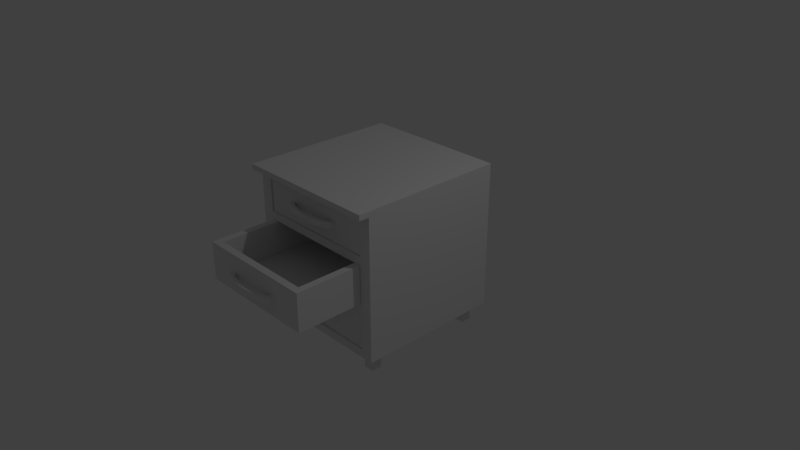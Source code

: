 # Source: simple_wooden_bedside_table_3.blend  (saved by Blender 2.79.0; exported with 4.5.12 LTS)
import bpy
from mathutils import Matrix  # noqa: F401  (used for matrix-valued properties, if any)

bpy.ops.wm.read_factory_settings(use_empty=True)
scene = bpy.context.scene
scene.name = 'Scene'

# ---- collections
col_collection_1 = bpy.data.collections.new('Collection 1'); scene.collection.children.link(col_collection_1)
col_collection_10 = bpy.data.collections.new('Collection 10'); scene.collection.children.link(col_collection_10)

# ---- materials (node trees are filled in below, after node groups)
mat_material_001 = bpy.data.materials.new('Material.001')
mat_material_001.alpha_threshold = 0.0
mat_material_001.use_transparent_shadow = False
mat_material_001.preview_render_type = 'CUBE'
mat_material_001.roughness = 0.5
mat_material_001.line_color = (0.0, 0.0, 0.0, 1.0)
mat_material_002 = bpy.data.materials.new('Material.002')
mat_material_002.alpha_threshold = 0.0
mat_material_002.use_transparent_shadow = False
mat_material_002.roughness = 0.5
mat_material_002.line_color = (0.0, 0.0, 0.0, 1.0)
mat_material_000 = bpy.data.materials.new('Material.000')
mat_material_000.alpha_threshold = 0.0
mat_material_000.use_transparent_shadow = False
mat_material_000.roughness = 0.5
mat_material_000.line_color = (0.0, 0.0, 0.0, 1.0)
mat_material_005 = bpy.data.materials.new('Material.005')
mat_material_005.alpha_threshold = 0.0
mat_material_005.use_transparent_shadow = False
mat_material_005.roughness = 0.5
mat_material_005.line_color = (0.0, 0.0, 0.0, 1.0)
mat_material_004 = bpy.data.materials.new('Material.004')
mat_material_004.alpha_threshold = 0.0
mat_material_004.use_transparent_shadow = False
mat_material_004.roughness = 0.5
mat_material_004.line_color = (0.0, 0.0, 0.0, 1.0)

# ---- material node trees

# ---- world
world_world = bpy.data.worlds.new('World'); scene.world = world_world
world_world.color = (0.05088, 0.05088, 0.05088)
world_world.use_sun_shadow = False
world_world.sun_shadow_jitter_overblur = 0.0
world_world.cycles.sampling_method = 'MANUAL'

# ---- cameras
cam_camera = bpy.data.cameras.new('Camera')
cam_camera.clip_end = 100.0
cam_camera.lens = 35.0
cam_camera.sensor_width = 32.0
cam_camera.sensor_height = 18.0
cam_camera.ortho_scale = 7.314
cam_camera.dof.focus_distance = 0.0
cam_camera.dof.aperture_fstop = 128.0

# ---- lights
light_lamp = bpy.data.lights.new('Lamp', 'POINT')
light_lamp.transmission_factor = 0.0
light_lamp.cutoff_distance = 30.0
light_lamp.energy = 100.0
light_lamp.shadow_buffer_clip_start = 1.001
light_lamp.shadow_soft_size = 0.1
light_lamp.shadow_maximum_resolution = 0.006
light_lamp.use_absolute_resolution = True

# ---- meshes
me_cube_007 = bpy.data.meshes.new('Cube.007')
me_cube_007.from_pydata([(10.33, -14.14, -9.357), (10.33, -14.14, -7.357), (10.33, -12.14, -9.357), (10.33, -12.14, -7.357), (12.33, -14.14, -9.357), (12.33, -14.14, -7.357), (12.33, -12.14, -9.357), (12.33, -12.14, -7.357), (-11.77, 12.05, -6.401), (11.76, 12.05, -6.401), (11.76, -14.75, -6.401), (-11.77, -14.75, -6.401), (-10.42, 10.73, -5.944), (10.42, 10.73, -5.944), (10.42, -13.58, -5.944), (-10.42, -13.58, -5.944), (-10.42, -1.428, -5.944), (-0.001446, -13.58, -5.944), (10.42, -1.428, -5.944), (-0.001441, 10.73, -5.944), (-11.73, 12.08, -2.244), (11.73, 12.08, -2.244), (11.73, -14.93, -2.244), (-11.73, -14.93, -2.244), (5.689, 10.78, -4.188), (-5.154, 10.75, -4.188), (5.689, 10.78, -4.842), (-5.154, 10.75, -4.842), (6.454, 11.58, -4.188), (-5.99, 11.46, -4.188), (6.454, 11.58, -4.842), (-5.99, 11.46, -4.842), (4.959, 12.52, -4.188), (4.196, 12.83, -4.188), (3.373, 13.08, -4.188), (2.499, 13.28, -4.188), (1.578, 13.41, -4.188), (0.6343, 13.47, -4.188), (-0.3151, 13.47, -4.188), (-1.256, 13.4, -4.188), (-2.175, 13.27, -4.188), (-3.052, 13.08, -4.188), (-3.853, 12.82, -4.188), (-4.568, 12.5, -4.188), (-4.568, 12.5, -4.842), (-3.853, 12.82, -4.842), (-3.052, 13.08, -4.842), (-2.175, 13.27, -4.842), (-1.256, 13.4, -4.842), (-0.3151, 13.47, -4.842), (0.6343, 13.47, -4.842), (1.578, 13.41, -4.842), (2.499, 13.28, -4.842), (3.373, 13.08, -4.842), (4.196, 12.83, -4.842), (4.959, 12.52, -4.842), (-5.295, 12.89, -4.842), (-4.454, 13.27, -4.842), (-3.522, 13.57, -4.842), (-2.513, 13.8, -4.842), (-1.461, 13.94, -4.842), (-0.385, 14.02, -4.842), (0.6995, 14.02, -4.842), (1.778, 13.95, -4.842), (2.83, 13.8, -4.842), (3.829, 13.58, -4.842), (4.767, 13.29, -4.842), (5.633, 12.94, -4.842), (-5.295, 12.89, -4.188), (-4.454, 13.27, -4.188), (-3.522, 13.57, -4.188), (-2.513, 13.8, -4.188), (-1.461, 13.94, -4.188), (-0.385, 14.02, -4.188), (0.6995, 14.02, -4.188), (1.778, 13.95, -4.188), (2.83, 13.8, -4.188), (3.829, 13.58, -4.188), (4.767, 13.29, -4.188), (5.633, 12.94, -4.188), (-11.73, 12.08, -6.417), (11.73, 12.08, -6.417), (11.73, -14.93, -6.417), (-11.73, -14.93, -6.417), (-0.001438, 12.08, -2.244), (-11.73, -1.428, -2.244), (11.73, -1.428, -2.244), (-0.001445, -14.93, -2.244), (-11.73, -1.428, -6.417), (-0.001446, -14.93, -6.417), (11.73, -1.428, -6.417), (-0.001441, 12.08, -6.417), (-10.42, -13.58, -2.244), (-0.001445, -13.58, -2.244), (10.42, -13.58, -2.244), (10.42, -1.428, -2.244), (10.42, 10.73, -2.244), (-10.42, -1.428, -2.244), (-0.001439, 10.73, -2.244), (-10.42, 10.73, -2.244), (-10.42, 23.73, -0.7715), (10.42, 23.73, -0.7715), (10.42, -0.5843, -0.7715), (-10.42, -0.5843, -0.7715), (-10.42, 11.57, -0.7715), (-0.001446, -0.5843, -0.7715), (10.42, 11.57, -0.7715), (-0.001441, 23.73, -0.7715), (-11.73, 25.08, 2.929), (11.73, 25.08, 2.929), (11.73, -1.935, 2.929), (-11.73, -1.935, 2.929), (5.689, 23.78, 0.9845), (-5.154, 23.75, 0.9845), (5.689, 23.78, 0.3311), (-5.154, 23.75, 0.3311), (6.454, 24.58, 0.9845), (-5.99, 24.46, 0.9845), (6.454, 24.58, 0.3311), (-5.99, 24.46, 0.3311), (4.959, 25.52, 0.9845), (4.196, 25.83, 0.9845), (3.373, 26.08, 0.9845), (2.499, 26.28, 0.9845), (1.578, 26.41, 0.9845), (0.6343, 26.47, 0.9845), (-0.3151, 26.47, 0.9845), (-1.256, 26.4, 0.9845), (-2.175, 26.27, 0.9845), (-3.052, 26.08, 0.9845), (-3.853, 25.82, 0.9845), (-4.568, 25.5, 0.9845), (-4.568, 25.5, 0.3311), (-3.853, 25.82, 0.3311), (-3.052, 26.08, 0.3311), (-2.175, 26.27, 0.3311), (-1.256, 26.4, 0.3311), (-0.3151, 26.47, 0.3311), (0.6343, 26.47, 0.3311), (1.578, 26.41, 0.3311), (2.499, 26.28, 0.3311), (3.373, 26.08, 0.3311), (4.196, 25.83, 0.3311), (4.959, 25.52, 0.3311), (-5.295, 25.89, 0.3311), (-4.454, 26.27, 0.3311), (-3.522, 26.57, 0.3311), (-2.513, 26.8, 0.3311), (-1.461, 26.94, 0.3311), (-0.385, 27.02, 0.3311), (0.6995, 27.02, 0.3311), (1.778, 26.95, 0.3311), (2.83, 26.8, 0.3311), (3.829, 26.58, 0.3311), (4.767, 26.29, 0.3311), (5.633, 25.94, 0.3311), (-5.295, 25.89, 0.9845), (-4.454, 26.27, 0.9845), (-3.522, 26.57, 0.9845), (-2.513, 26.8, 0.9845), (-1.461, 26.94, 0.9845), (-0.385, 27.02, 0.9845), (0.6995, 27.02, 0.9845), (1.778, 26.95, 0.9845), (2.83, 26.8, 0.9845), (3.829, 26.58, 0.9845), (4.767, 26.29, 0.9845), (5.633, 25.94, 0.9845), (-11.73, 25.08, -1.244), (11.73, 25.08, -1.244), (11.73, -1.935, -1.244), (-11.73, -1.935, -1.244), (-0.001438, 25.08, 2.929), (-11.73, 11.57, 2.929), (11.73, 11.57, 2.929), (-0.001445, -1.935, 2.929), (-11.73, 11.57, -1.244), (-0.001446, -1.935, -1.244), (11.73, 11.57, -1.244), (-0.001441, 25.08, -1.244), (-10.42, -0.5843, 2.929), (-0.001445, -0.5843, 2.929), (10.42, -0.5843, 2.929), (10.42, 11.57, 2.929), (10.42, 23.73, 2.929), (-10.42, 11.57, 2.929), (-0.001439, 23.73, 2.929), (-10.42, 23.73, 2.929), (5.689, 10.78, 6.091), (-5.154, 10.75, 6.091), (5.689, 10.78, 5.438), (-5.154, 10.75, 5.438), (6.454, 11.58, 6.091), (-5.99, 11.46, 6.091), (6.454, 11.58, 5.438), (-5.99, 11.46, 5.438), (4.959, 12.52, 6.091), (4.196, 12.83, 6.091), (3.373, 13.08, 6.091), (2.499, 13.28, 6.091), (1.578, 13.41, 6.091), (0.6343, 13.47, 6.091), (-0.3151, 13.47, 6.091), (-1.256, 13.4, 6.091), (-2.175, 13.27, 6.091), (-3.052, 13.08, 6.091), (-3.853, 12.82, 6.091), (-4.568, 12.5, 6.091), (-4.568, 12.5, 5.438), (-3.853, 12.82, 5.438), (-3.052, 13.08, 5.438), (-2.175, 13.27, 5.438), (-1.256, 13.4, 5.438), (-0.3151, 13.47, 5.438), (0.6343, 13.47, 5.438), (1.578, 13.41, 5.438), (2.499, 13.28, 5.438), (3.373, 13.08, 5.438), (4.196, 12.83, 5.438), (4.959, 12.52, 5.438), (-10.42, 10.73, 4.335), (10.42, 10.73, 4.335), (10.42, -13.58, 4.335), (-10.42, -13.58, 4.335), (-10.42, -1.428, 4.335), (-0.001446, -13.58, 4.335), (10.42, -1.428, 4.335), (-0.001441, 10.73, 4.335), (-11.73, 12.08, 8.036), (11.73, 12.08, 8.036), (11.73, -14.93, 8.036), (-11.73, -14.93, 8.036), (5.689, 10.78, 6.091), (-5.154, 10.75, 6.091), (5.689, 10.78, 5.438), (-5.154, 10.75, 5.438), (6.454, 11.58, 6.091), (-5.99, 11.46, 6.091), (6.454, 11.58, 5.438), (-5.99, 11.46, 5.438), (4.959, 12.52, 6.091), (4.196, 12.83, 6.091), (3.373, 13.08, 6.091), (2.499, 13.28, 6.091), (1.578, 13.41, 6.091), (0.6343, 13.47, 6.091), (-0.3151, 13.47, 6.091), (-1.256, 13.4, 6.091), (-2.175, 13.27, 6.091), (-3.052, 13.08, 6.091), (-3.853, 12.82, 6.091), (-4.568, 12.5, 6.091), (-4.568, 12.5, 5.438), (-3.853, 12.82, 5.438), (-3.052, 13.08, 5.438), (-2.175, 13.27, 5.438), (-1.256, 13.4, 5.438), (-0.3151, 13.47, 5.438), (0.6343, 13.47, 5.438), (1.578, 13.41, 5.438), (2.499, 13.28, 5.438), (3.373, 13.08, 5.438), (4.196, 12.83, 5.438), (4.959, 12.52, 5.438), (-5.295, 12.89, 5.438), (-4.454, 13.27, 5.438), (-3.522, 13.57, 5.438), (-2.513, 13.8, 5.438), (-1.461, 13.94, 5.438), (-0.385, 14.02, 5.438), (0.6995, 14.02, 5.438), (1.778, 13.95, 5.438), (2.83, 13.8, 5.438), (3.829, 13.58, 5.438), (4.767, 13.29, 5.438), (5.633, 12.94, 5.438), (-5.295, 12.89, 6.091), (-4.454, 13.27, 6.091), (-3.522, 13.57, 6.091), (-2.513, 13.8, 6.091), (-1.461, 13.94, 6.091), (-0.385, 14.02, 6.091), (0.6995, 14.02, 6.091), (1.778, 13.95, 6.091), (2.83, 13.8, 6.091), (3.829, 13.58, 6.091), (4.767, 13.29, 6.091), (5.633, 12.94, 6.091), (-11.73, 12.08, 3.863), (11.73, 12.08, 3.863), (11.73, -14.93, 3.863), (-11.73, -14.93, 3.863), (-0.001438, 12.08, 8.036), (-11.73, -1.428, 8.036), (11.73, -1.428, 8.036), (-0.001445, -14.93, 8.036), (-11.73, -1.428, 3.863), (-0.001446, -14.93, 3.863), (11.73, -1.428, 3.863), (-0.001441, 12.08, 3.863), (-10.42, -13.58, 8.036), (-0.001445, -13.58, 8.036), (10.42, -13.58, 8.036), (10.42, -1.428, 8.036), (10.42, 10.73, 8.036), (-10.42, -1.428, 8.036), (-0.001439, 10.73, 8.036), (-10.42, 10.73, 8.036), (-12.33, -14.14, -9.357), (-12.33, -14.14, -7.357), (-12.33, -12.14, -9.357), (-12.33, -12.14, -7.357), (-10.33, -14.14, -9.357), (-10.33, -14.14, -7.357), (-10.33, -12.14, -9.357), (-10.33, -12.14, -7.357), (10.33, 8.517, -9.357), (10.33, 8.517, -7.357), (10.33, 10.52, -9.357), (10.33, 10.52, -7.357), (12.33, 8.517, -9.357), (12.33, 8.517, -7.357), (12.33, 10.52, -9.357), (12.33, 10.52, -7.357), (-12.33, 8.517, -9.357), (-12.33, 8.517, -7.357), (-12.33, 10.52, -9.357), (-12.33, 10.52, -7.357), (-10.33, 8.517, -9.357), (-10.33, 8.517, -7.357), (-10.33, 10.52, -9.357), (-10.33, 10.52, -7.357), (14.16, -15.97, -2.206), (-14.16, -15.97, -2.206), (14.16, -15.97, 8.984), (-14.16, -15.97, 8.984), (-14.16, 12.35, -2.206), (14.16, 12.35, 8.984), (14.16, 12.35, -2.206), (-14.16, 12.35, 8.984), (11.81, -14.55, -1.279), (-11.81, -14.55, -1.279), (11.81, -14.55, 8.057), (-11.81, -14.55, 8.057), (-11.81, 12.35, -1.279), (11.81, 12.35, 8.057), (11.81, 12.35, -1.279), (-11.81, 12.35, 8.057), (11.8, -14.55, 3.828), (-11.81, -14.55, 3.828), (11.8, 12.35, 2.95), (11.8, 12.35, 3.828), (-11.81, 12.35, 2.95), (-11.81, 12.35, 3.828), (14.16, 12.35, 2.95), (11.81, 12.35, 2.95), (14.16, -15.97, 2.95), (-14.16, -15.97, 2.95), (-14.16, 12.35, 2.95), (-11.81, 12.35, 2.95), (14.16, -15.97, -7.36), (-14.16, -15.97, -7.36), (-14.16, 12.35, -7.36), (14.16, 12.35, -7.36), (11.81, -14.55, -6.433), (-11.81, -14.55, -6.433), (-11.81, 12.35, -6.433), (11.81, 12.35, -6.433), (14.16, 12.35, -2.204), (11.81, 12.35, -2.204), (14.16, -15.97, -2.204), (-14.16, -15.97, -2.204), (-14.16, 12.35, -2.204), (-11.81, 12.35, -2.204), (11.81, -14.55, -2.204), (-11.81, -14.55, -2.204), (-11.77, 12.31, -1.262), (11.76, 12.31, -1.262), (11.76, -14.49, -1.262), (-11.77, -14.49, -1.262), (11.73, -14.68, 2.929), (11.73, -14.68, -1.244), (11.73, -1.171, 2.929), (11.73, -1.171, -1.244), (14.16, 12.35, 8.984), (-14.16, 12.35, 8.984), (14.16, 14.3, 8.984), (-14.16, 14.3, 8.984), (14.16, 14.3, 8.382), (-14.16, 14.3, 8.382), (14.16, 12.36, 8.382), (-14.16, 12.36, 8.382)], [], [(0, 1, 3, 2), (2, 3, 7, 6), (6, 7, 5, 4), (4, 5, 1, 0), (2, 6, 4, 0), (7, 3, 1, 5), (11, 10, 9, 8), (19, 13, 96, 98), (18, 14, 94, 95), (17, 15, 92, 93), (14, 17, 93, 94), (13, 18, 95, 96), (12, 19, 98, 99), (15, 12, 13, 14), (91, 84, 21, 81), (90, 86, 22, 82), (89, 87, 23, 83), (43, 25, 27, 44), (44, 27, 31, 56), (56, 31, 29, 68), (68, 29, 25, 43), (26, 30, 28, 24), (31, 27, 25, 29), (28, 79, 32, 24), (79, 78, 33, 32), (78, 77, 34, 33), (77, 76, 35, 34), (76, 75, 36, 35), (75, 74, 37, 36), (74, 73, 38, 37), (73, 72, 39, 38), (72, 71, 40, 39), (71, 70, 41, 40), (70, 69, 42, 41), (69, 68, 43, 42), (30, 67, 79, 28), (67, 66, 78, 79), (66, 65, 77, 78), (65, 64, 76, 77), (64, 63, 75, 76), (63, 62, 74, 75), (62, 61, 73, 74), (61, 60, 72, 73), (60, 59, 71, 72), (59, 58, 70, 71), (58, 57, 69, 70), (57, 56, 68, 69), (26, 55, 67, 30), (55, 54, 66, 67), (54, 53, 65, 66), (53, 52, 64, 65), (52, 51, 63, 64), (51, 50, 62, 63), (50, 49, 61, 62), (49, 48, 60, 61), (48, 47, 59, 60), (47, 46, 58, 59), (46, 45, 57, 58), (45, 44, 56, 57), (24, 32, 55, 26), (32, 33, 54, 55), (33, 34, 53, 54), (34, 35, 52, 53), (35, 36, 51, 52), (36, 37, 50, 51), (37, 38, 49, 50), (38, 39, 48, 49), (39, 40, 47, 48), (40, 41, 46, 47), (41, 42, 45, 46), (42, 43, 44, 45), (85, 88, 83, 23), (20, 80, 88, 85), (82, 22, 87, 89), (81, 21, 86, 90), (80, 20, 84, 91), (84, 98, 96, 95, 86, 21), (20, 85, 97, 99, 98, 84), (85, 23, 87, 93, 92, 97), (83, 82, 81, 80), (97, 16, 12, 99), (95, 94, 93, 87, 22, 86), (92, 15, 16, 97), (107, 101, 184, 186), (106, 102, 182, 183), (105, 103, 180, 181), (102, 105, 181, 182), (101, 106, 183, 184), (100, 107, 186, 187), (103, 100, 101, 102), (179, 172, 109, 169), (177, 175, 111, 171), (131, 113, 115, 132), (132, 115, 119, 144), (144, 119, 117, 156), (156, 117, 113, 131), (114, 118, 116, 112), (119, 115, 113, 117), (116, 167, 120, 112), (167, 166, 121, 120), (166, 165, 122, 121), (165, 164, 123, 122), (164, 163, 124, 123), (163, 162, 125, 124), (162, 161, 126, 125), (161, 160, 127, 126), (160, 159, 128, 127), (159, 158, 129, 128), (158, 157, 130, 129), (157, 156, 131, 130), (118, 155, 167, 116), (155, 154, 166, 167), (154, 153, 165, 166), (153, 152, 164, 165), (152, 151, 163, 164), (151, 150, 162, 163), (150, 149, 161, 162), (149, 148, 160, 161), (148, 147, 159, 160), (147, 146, 158, 159), (146, 145, 157, 158), (145, 144, 156, 157), (114, 143, 155, 118), (143, 142, 154, 155), (142, 141, 153, 154), (141, 140, 152, 153), (140, 139, 151, 152), (139, 138, 150, 151), (138, 137, 149, 150), (137, 136, 148, 149), (136, 135, 147, 148), (135, 134, 146, 147), (134, 133, 145, 146), (133, 132, 144, 145), (112, 120, 143, 114), (120, 121, 142, 143), (121, 122, 141, 142), (122, 123, 140, 141), (123, 124, 139, 140), (124, 125, 138, 139), (125, 126, 137, 138), (126, 127, 136, 137), (127, 128, 135, 136), (128, 129, 134, 135), (129, 130, 133, 134), (130, 131, 132, 133), (173, 176, 171, 111), (108, 168, 176, 173), (170, 110, 175, 177), (169, 109, 174, 178), (168, 108, 172, 179), (172, 186, 184, 183, 174, 109), (108, 173, 185, 187, 186, 172), (173, 111, 175, 181, 180, 185), (171, 170, 169, 168), (185, 104, 100, 187), (183, 182, 181, 175, 110, 174), (180, 103, 104, 185), (207, 189, 191, 208), (190, 194, 192, 188), (195, 191, 189, 193), (196, 197, 218, 219), (197, 198, 217, 218), (198, 199, 216, 217), (199, 200, 215, 216), (200, 201, 214, 215), (201, 202, 213, 214), (202, 203, 212, 213), (203, 204, 211, 212), (204, 205, 210, 211), (205, 206, 209, 210), (206, 207, 208, 209), (227, 221, 304, 306), (226, 222, 302, 303), (225, 223, 300, 301), (222, 225, 301, 302), (221, 226, 303, 304), (220, 227, 306, 307), (223, 220, 221, 222), (299, 292, 229, 289), (298, 294, 230, 290), (297, 295, 231, 291), (252, 235, 239, 264), (264, 239, 237, 276), (276, 237, 233, 251), (236, 287, 240, 232), (287, 286, 241, 240), (286, 285, 242, 241), (285, 284, 243, 242), (284, 283, 244, 243), (283, 282, 245, 244), (282, 281, 246, 245), (281, 280, 247, 246), (280, 279, 248, 247), (279, 278, 249, 248), (278, 277, 250, 249), (277, 276, 251, 250), (238, 275, 287, 236), (275, 274, 286, 287), (274, 273, 285, 286), (273, 272, 284, 285), (272, 271, 283, 284), (271, 270, 282, 283), (270, 269, 281, 282), (269, 268, 280, 281), (268, 267, 279, 280), (267, 266, 278, 279), (266, 265, 277, 278), (265, 264, 276, 277), (234, 263, 275, 238), (263, 262, 274, 275), (262, 261, 273, 274), (261, 260, 272, 273), (260, 259, 271, 272), (259, 258, 270, 271), (258, 257, 269, 270), (257, 256, 268, 269), (256, 255, 267, 268), (255, 254, 266, 267), (254, 253, 265, 266), (253, 252, 264, 265), (232, 240, 263, 234), (293, 296, 291, 231), (228, 288, 296, 293), (290, 230, 295, 297), (289, 229, 294, 298), (288, 228, 292, 299), (292, 306, 304, 303, 294, 229), (228, 293, 305, 307, 306, 292), (293, 231, 295, 301, 300, 305), (291, 290, 289, 288), (305, 224, 220, 307), (303, 302, 301, 295, 230, 294), (300, 223, 224, 305), (308, 309, 311, 310), (310, 311, 315, 314), (314, 315, 313, 312), (312, 313, 309, 308), (310, 314, 312, 308), (315, 311, 309, 313), (316, 317, 319, 318), (318, 319, 323, 322), (322, 323, 321, 320), (320, 321, 317, 316), (318, 322, 320, 316), (323, 319, 317, 321), (324, 325, 327, 326), (326, 327, 331, 330), (330, 331, 329, 328), (328, 329, 325, 324), (326, 330, 328, 324), (331, 327, 325, 329), (332, 356, 357, 333), (338, 354, 356, 332), (337, 339, 335, 334), (339, 358, 357, 335), (340, 342, 343, 341), (346, 355, 345, 342, 340), (344, 346, 340, 341), (345, 347, 343, 342), (347, 359, 344, 341, 343), (338, 336, 344, 346), (337, 354, 355, 345), (339, 337, 345, 347), (336, 358, 359, 344), (352, 353, 351, 350), (353, 349, 348, 351), (355, 354, 338, 346), (356, 354, 337, 334), (357, 356, 334, 335), (357, 358, 336, 333), (359, 358, 339, 347), (360, 370, 371, 361), (362, 363, 360, 361), (366, 367, 364, 365), (363, 362, 366, 367), (362, 372, 373, 366), (369, 368, 363, 367), (371, 372, 362, 361), (365, 364, 374, 375), (364, 367, 369, 374), (365, 375, 373, 366), (379, 378, 377, 376), (375, 374, 369, 373), (383, 382, 380, 381), (360, 363, 368, 370), (384, 385, 387, 386), (386, 387, 389, 388), (388, 389, 391, 390), (385, 391, 389, 387), (386, 388, 390, 384)])
me_cube_007.polygons.foreach_set('material_index', [0, 0, 0, 0, 0, 0, 1, 3, 3, 3, 3, 3, 3, 3, 3, 3, 3, 4, 4, 4, 4, 4, 4, 4, 4, 4, 4, 4, 4, 4, 4, 4, 4, 4, 4, 4, 4, 4, 4, 4, 4, 4, 4, 4, 4, 4, 4, 4, 4, 4, 4, 4, 4, 4, 4, 4, 4, 4, 4, 4, 4, 4, 4, 4, 4, 4, 4, 4, 4, 4, 4, 3, 3, 3, 3, 3, 3, 3, 3, 3, 3, 3, 3, 3, 3, 3, 3, 3, 3, 3, 3, 3, 4, 4, 4, 4, 4, 4, 4, 4, 4, 4, 4, 4, 4, 4, 4, 4, 4, 4, 4, 4, 4, 4, 4, 4, 4, 4, 4, 4, 4, 4, 4, 4, 4, 4, 4, 4, 4, 4, 4, 4, 4, 4, 4, 4, 4, 4, 4, 4, 4, 4, 4, 4, 4, 4, 3, 3, 3, 3, 3, 3, 3, 3, 3, 3, 3, 3, 4, 4, 4, 4, 4, 4, 4, 4, 4, 4, 4, 4, 4, 4, 3, 3, 3, 3, 3, 3, 3, 3, 3, 3, 4, 4, 4, 4, 4, 4, 4, 4, 4, 4, 4, 4, 4, 4, 4, 4, 4, 4, 4, 4, 4, 4, 4, 4, 4, 4, 4, 4, 4, 4, 4, 4, 4, 4, 4, 4, 4, 4, 4, 4, 3, 3, 3, 3, 3, 3, 3, 3, 3, 3, 3, 3, 0, 0, 0, 0, 0, 0, 0, 0, 0, 0, 0, 0, 0, 0, 0, 0, 0, 0, 0, 0, 0, 0, 0, 0, 0, 0, 0, 0, 0, 0, 0, 0, 0, 0, 0, 0, 0, 0, 0, 0, 0, 0, 0, 0, 0, 0, 0, 0, 1, 0, 3, 0, 0, 0, 0, 0, 0])
_uv = me_cube_007.uv_layers.new(name='UVMap')
_uv.uv.foreach_set('vector', [0.6632, 0.7017, 0.6632, 0.6951, 0.6663, 0.6951, 0.6663, 0.7017, 0.6667, 0.7017, 0.6667, 0.6951, 0.6699, 0.6951, 0.6699, 0.7017, 0.7786, 0.794, 0.7786, 0.8006, 0.7755, 0.8006, 0.7755, 0.794, 0.7821, 0.7866, 0.7821, 0.7931, 0.779, 0.7931, 0.779, 0.7866, 0.6699, 0.6719, 0.6667, 0.6719, 0.6667, 0.6654, 0.6699, 0.6654, 0.6663, 0.6719, 0.6632, 0.6719, 0.6632, 0.6654, 0.6663, 0.6654, 0.4448, 0.7987, 0.3904, 0.7987, 0.3904, 0.7368, 0.4448, 0.7368, 0.5048, 0.8177, 0.5289, 0.8177, 0.5289, 0.8263, 0.5048, 0.8263, 0.3673, 0.8806, 0.3392, 0.8806, 0.3392, 0.8721, 0.3673, 0.8721, 0.2668, 0.8815, 0.2428, 0.8815, 0.2428, 0.873, 0.2668, 0.873, 0.2668, 0.8632, 0.2428, 0.8632, 0.2428, 0.8547, 0.2668, 0.8547, 0.4075, 0.8766, 0.3794, 0.8766, 0.3794, 0.868, 0.4075, 0.868, 0.3098, 0.8099, 0.3339, 0.8099, 0.3339, 0.8184, 0.3098, 0.8184, 0.3981, 0.5634, 0.4542, 0.5634, 0.4542, 0.6115, 0.3981, 0.6115, 0.09292, 0.9363, 0.09292, 0.7301, 0.3089, 0.7301, 0.3089, 0.9363, 0.5083, 0.7368, 0.5083, 0.7465, 0.4771, 0.7465, 0.4771, 0.7368, 0.5137, 0.5839, 0.5137, 0.5935, 0.4867, 0.5935, 0.4867, 0.5839, 0.7699, 0.8123, 0.767, 0.8123, 0.767, 0.8102, 0.7699, 0.8102, 0.6702, 0.6357, 0.6673, 0.6357, 0.6679, 0.6324, 0.6704, 0.6331, 0.7385, 0.8124, 0.736, 0.8124, 0.736, 0.8103, 0.7385, 0.8103, 0.6702, 0.6532, 0.6677, 0.6532, 0.6673, 0.6497, 0.6701, 0.6505, 0.738, 0.8133, 0.7397, 0.8133, 0.7397, 0.8154, 0.738, 0.8154, 0.7296, 0.823, 0.7296, 0.8194, 0.7306, 0.8194, 0.7306, 0.823, 0.7712, 0.806, 0.7737, 0.8067, 0.7735, 0.8093, 0.7705, 0.8093, 0.7053, 0.8186, 0.7038, 0.8186, 0.7033, 0.8165, 0.7046, 0.8165, 0.6763, 0.821, 0.6747, 0.821, 0.6743, 0.819, 0.6756, 0.819, 0.7518, 0.6819, 0.7502, 0.6819, 0.7498, 0.68, 0.7512, 0.68, 0.6549, 0.8243, 0.6533, 0.8243, 0.6531, 0.8224, 0.6545, 0.8224, 0.7449, 0.8181, 0.7432, 0.8181, 0.7432, 0.8163, 0.7447, 0.8163, 0.7348, 0.8332, 0.7331, 0.8332, 0.7332, 0.8314, 0.7347, 0.8314, 0.6629, 0.8286, 0.6612, 0.8286, 0.6614, 0.8268, 0.6629, 0.8268, 0.7584, 0.6818, 0.7568, 0.6818, 0.7572, 0.68, 0.7586, 0.68, 0.7449, 0.8091, 0.7436, 0.8108, 0.7436, 0.8086, 0.7448, 0.8071, 0.697, 0.8153, 0.6962, 0.8127, 0.6973, 0.8127, 0.6981, 0.8149, 0.7763, 0.8173, 0.7755, 0.8149, 0.7767, 0.8149, 0.7775, 0.8169, 0.7784, 0.8119, 0.7808, 0.8119, 0.7808, 0.814, 0.7784, 0.814, 0.737, 0.8347, 0.7355, 0.8347, 0.7355, 0.8326, 0.737, 0.8326, 0.6521, 0.8254, 0.6521, 0.8287, 0.651, 0.8287, 0.651, 0.8254, 0.7371, 0.826, 0.7355, 0.826, 0.7355, 0.8239, 0.7371, 0.8239, 0.6955, 0.8213, 0.6938, 0.8213, 0.6938, 0.8192, 0.6955, 0.8192, 0.7341, 0.8195, 0.7341, 0.8231, 0.7331, 0.8231, 0.7331, 0.8195, 0.7365, 0.8194, 0.7365, 0.823, 0.7355, 0.823, 0.7355, 0.8194, 0.6601, 0.8224, 0.6601, 0.826, 0.659, 0.826, 0.659, 0.8224, 0.6586, 0.8224, 0.6586, 0.8259, 0.6576, 0.8259, 0.6576, 0.8224, 0.6506, 0.8224, 0.6506, 0.8258, 0.6496, 0.8258, 0.6496, 0.8224, 0.7448, 0.8029, 0.7448, 0.8061, 0.7438, 0.8061, 0.7438, 0.8029, 0.7326, 0.8326, 0.7326, 0.8356, 0.7316, 0.8356, 0.7316, 0.8326, 0.6673, 0.641, 0.6702, 0.6419, 0.6702, 0.6445, 0.6677, 0.6445, 0.7677, 0.8156, 0.767, 0.8135, 0.7681, 0.8132, 0.769, 0.8156, 0.7409, 0.8157, 0.7402, 0.8134, 0.7412, 0.8131, 0.7421, 0.8157, 0.7059, 0.8156, 0.7052, 0.813, 0.7061, 0.8127, 0.7069, 0.8156, 0.7046, 0.8213, 0.7031, 0.8213, 0.7033, 0.8194, 0.705, 0.8194, 0.6496, 0.8298, 0.6496, 0.8267, 0.6505, 0.8268, 0.6505, 0.8303, 0.6627, 0.8343, 0.6612, 0.8343, 0.6611, 0.8325, 0.6628, 0.8325, 0.7325, 0.8281, 0.7325, 0.8312, 0.7316, 0.8317, 0.7316, 0.8282, 0.7677, 0.6818, 0.7663, 0.6818, 0.7659, 0.68, 0.7675, 0.68, 0.7471, 0.6819, 0.7457, 0.6819, 0.7451, 0.68, 0.7467, 0.68, 0.6929, 0.8207, 0.6916, 0.8207, 0.6909, 0.8187, 0.6925, 0.8187, 0.6958, 0.8183, 0.6946, 0.8183, 0.6938, 0.8162, 0.6953, 0.8162, 0.7755, 0.8089, 0.7784, 0.8089, 0.7784, 0.811, 0.7755, 0.811, 0.7344, 0.8423, 0.7331, 0.8423, 0.7331, 0.8401, 0.7344, 0.8401, 0.6583, 0.8403, 0.6569, 0.8403, 0.6569, 0.8382, 0.6583, 0.8382, 0.731, 0.8396, 0.7296, 0.8396, 0.7296, 0.8374, 0.731, 0.8374, 0.7346, 0.8363, 0.7331, 0.8363, 0.7331, 0.8341, 0.7346, 0.8341, 0.737, 0.8317, 0.7355, 0.8317, 0.7355, 0.8296, 0.737, 0.8296, 0.6546, 0.8303, 0.6531, 0.8303, 0.6531, 0.8281, 0.6546, 0.8281, 0.6491, 0.8318, 0.6477, 0.8318, 0.6477, 0.8297, 0.6491, 0.8297, 0.731, 0.8365, 0.7296, 0.8365, 0.7296, 0.8344, 0.731, 0.8344, 0.7345, 0.8393, 0.7331, 0.8393, 0.7331, 0.8371, 0.7345, 0.8371, 0.7368, 0.8407, 0.7355, 0.8407, 0.7355, 0.8386, 0.7368, 0.8386, 0.7308, 0.8426, 0.7296, 0.8426, 0.7296, 0.8404, 0.7308, 0.8404, 0.5083, 0.788, 0.5083, 0.7977, 0.4771, 0.7977, 0.4771, 0.788, 0.5083, 0.7471, 0.5083, 0.7567, 0.4771, 0.7567, 0.4771, 0.7471, 0.5137, 0.5954, 0.5137, 0.6051, 0.4867, 0.6051, 0.4867, 0.5954, 0.2453, 0.8342, 0.2453, 0.8438, 0.2141, 0.8438, 0.2141, 0.8342, 0.5557, 0.7303, 0.5557, 0.933, 0.3129, 0.933, 0.3129, 0.7303, 0.4765, 0.8044, 0.4761, 0.8075, 0.4765, 0.8315, 0.4484, 0.832, 0.4454, 0.8316, 0.4497, 0.8007, 0.486, 0.5942, 0.4548, 0.5942, 0.4548, 0.5912, 0.4591, 0.5634, 0.4829, 0.5671, 0.486, 0.5671, 0.4763, 0.6742, 0.4721, 0.7051, 0.4452, 0.7014, 0.4457, 0.6983, 0.4452, 0.6743, 0.4733, 0.6738, 0.2683, 0.7579, 0.2141, 0.7579, 0.2141, 0.6955, 0.2683, 0.6955, 0.2141, 0.8632, 0.2141, 0.8547, 0.2421, 0.8547, 0.2421, 0.8632, 0.486, 0.6292, 0.4817, 0.657, 0.458, 0.6533, 0.4548, 0.6533, 0.4548, 0.6262, 0.486, 0.6262, 0.4454, 0.8786, 0.4454, 0.8701, 0.4735, 0.8701, 0.4735, 0.8786, 0.5048, 0.8085, 0.5289, 0.8085, 0.5289, 0.8171, 0.5048, 0.8171, 0.2421, 0.8724, 0.2141, 0.8724, 0.2141, 0.8638, 0.2421, 0.8638, 0.5323, 0.8682, 0.5082, 0.8682, 0.5082, 0.8597, 0.5323, 0.8597, 0.3339, 0.8276, 0.3098, 0.8276, 0.3098, 0.819, 0.3339, 0.819, 0.4362, 0.8766, 0.4081, 0.8766, 0.4081, 0.868, 0.4362, 0.868, 0.3098, 0.8007, 0.3339, 0.8007, 0.3339, 0.8092, 0.3098, 0.8092, 0.2781, 0.752, 0.3343, 0.752, 0.3343, 0.8001, 0.2781, 0.8001, 0.09407, 0.9366, 0.09407, 0.7295, 0.306, 0.7295, 0.306, 0.9366, 0.5137, 0.6262, 0.5137, 0.6358, 0.4867, 0.6358, 0.4867, 0.6262, 0.7817, 0.811, 0.7788, 0.811, 0.7788, 0.8089, 0.7817, 0.8089, 0.6702, 0.6273, 0.6673, 0.6273, 0.6679, 0.624, 0.6704, 0.6247, 0.7779, 0.814, 0.7755, 0.814, 0.7755, 0.8119, 0.7779, 0.8119, 0.6702, 0.6619, 0.6677, 0.6619, 0.6673, 0.6584, 0.6701, 0.6592, 0.6987, 0.8162, 0.7004, 0.8162, 0.7004, 0.8183, 0.6987, 0.8183, 0.7057, 0.8165, 0.7074, 0.8165, 0.7074, 0.8186, 0.7057, 0.8186, 0.7409, 0.8029, 0.7433, 0.8036, 0.7431, 0.8062, 0.7402, 0.8062, 0.7316, 0.8186, 0.7301, 0.8186, 0.7296, 0.8165, 0.7309, 0.8165, 0.6715, 0.821, 0.6699, 0.821, 0.6695, 0.819, 0.6708, 0.819, 0.7541, 0.6819, 0.7525, 0.6819, 0.7522, 0.68, 0.7536, 0.68, 0.77, 0.6818, 0.7683, 0.6818, 0.7681, 0.68, 0.7696, 0.68, 0.7721, 0.6818, 0.7705, 0.6818, 0.7704, 0.68, 0.7719, 0.68, 0.6607, 0.8343, 0.659, 0.8343, 0.6591, 0.8325, 0.6606, 0.8325, 0.7372, 0.8287, 0.7355, 0.8287, 0.7358, 0.8269, 0.7373, 0.8269, 0.7607, 0.6818, 0.759, 0.6818, 0.7595, 0.68, 0.7609, 0.68, 0.7449, 0.8137, 0.7436, 0.8155, 0.7436, 0.8132, 0.7448, 0.8117, 0.6994, 0.8153, 0.6985, 0.8127, 0.6997, 0.8127, 0.7004, 0.8149, 0.7788, 0.8173, 0.7779, 0.8149, 0.7792, 0.8149, 0.7799, 0.8169, 0.6909, 0.8127, 0.6934, 0.8127, 0.6934, 0.8148, 0.6909, 0.8148, 0.6491, 0.8348, 0.6477, 0.8348, 0.6477, 0.8327, 0.6491, 0.8327, 0.6565, 0.8273, 0.655, 0.8273, 0.655, 0.8251, 0.6565, 0.8251, 0.7316, 0.8272, 0.7316, 0.8239, 0.7326, 0.8239, 0.7326, 0.8272, 0.6976, 0.8213, 0.6959, 0.8213, 0.6959, 0.8192, 0.6976, 0.8192, 0.6847, 0.8212, 0.683, 0.8212, 0.683, 0.819, 0.6847, 0.819, 0.6805, 0.8212, 0.6788, 0.8212, 0.6788, 0.819, 0.6805, 0.819, 0.6629, 0.8224, 0.6629, 0.826, 0.6619, 0.826, 0.6619, 0.8224, 0.6888, 0.8212, 0.6872, 0.8212, 0.6872, 0.819, 0.6888, 0.819, 0.7312, 0.826, 0.7296, 0.826, 0.7296, 0.8239, 0.7312, 0.8239, 0.6546, 0.8273, 0.6531, 0.8273, 0.6531, 0.8251, 0.6546, 0.8251, 0.6621, 0.8373, 0.6606, 0.8373, 0.6606, 0.8352, 0.6621, 0.8352, 0.6673, 0.6454, 0.6702, 0.6463, 0.6702, 0.6489, 0.6677, 0.6489, 0.7339, 0.8158, 0.7331, 0.8136, 0.7343, 0.8133, 0.7351, 0.8158, 0.771, 0.8157, 0.7703, 0.8133, 0.7713, 0.813, 0.7722, 0.8157, 0.7015, 0.8156, 0.7008, 0.813, 0.7018, 0.8127, 0.7026, 0.8156, 0.7072, 0.8213, 0.7057, 0.8213, 0.7059, 0.8195, 0.7076, 0.8195, 0.6576, 0.8299, 0.6576, 0.8268, 0.6585, 0.8269, 0.6585, 0.8304, 0.6524, 0.8343, 0.6509, 0.8343, 0.6508, 0.8325, 0.6525, 0.8325, 0.7304, 0.8269, 0.7304, 0.83, 0.7296, 0.8305, 0.7296, 0.827, 0.7632, 0.6818, 0.7617, 0.6818, 0.7613, 0.68, 0.763, 0.68, 0.6687, 0.7091, 0.6673, 0.7091, 0.6667, 0.7072, 0.6684, 0.7072, 0.7375, 0.8186, 0.7362, 0.8186, 0.7355, 0.8166, 0.7371, 0.8166, 0.6983, 0.8183, 0.697, 0.8183, 0.6962, 0.8162, 0.6977, 0.8162, 0.6632, 0.71, 0.6662, 0.71, 0.6662, 0.7121, 0.6632, 0.7121, 0.7327, 0.8396, 0.7314, 0.8396, 0.7314, 0.8374, 0.7327, 0.8374, 0.66, 0.8403, 0.6587, 0.8403, 0.6587, 0.8382, 0.66, 0.8382, 0.6545, 0.8393, 0.6531, 0.8393, 0.6531, 0.8372, 0.6545, 0.8372, 0.6545, 0.8363, 0.6531, 0.8363, 0.6531, 0.8342, 0.6545, 0.8342, 0.6624, 0.8317, 0.6609, 0.8317, 0.6609, 0.8295, 0.6624, 0.8295, 0.6605, 0.8317, 0.659, 0.8317, 0.659, 0.8295, 0.6605, 0.8295, 0.6545, 0.8333, 0.6531, 0.8333, 0.6531, 0.8311, 0.6545, 0.8311, 0.6584, 0.8373, 0.6569, 0.8373, 0.6569, 0.8352, 0.6584, 0.8352, 0.7369, 0.8377, 0.7355, 0.8377, 0.7355, 0.8356, 0.7369, 0.8356, 0.6521, 0.8403, 0.6508, 0.8403, 0.6508, 0.8382, 0.6521, 0.8382, 0.6543, 0.8423, 0.6531, 0.8423, 0.6531, 0.8402, 0.6543, 0.8402, 0.5083, 0.7573, 0.5083, 0.7669, 0.4771, 0.7669, 0.4771, 0.7573, 0.2453, 0.8444, 0.2453, 0.8541, 0.2141, 0.8541, 0.2141, 0.8444, 0.5137, 0.6159, 0.5137, 0.6256, 0.4867, 0.6256, 0.4867, 0.6159, 0.5081, 0.684, 0.5081, 0.6937, 0.4769, 0.6937, 0.4769, 0.684, 0.3138, 0.9338, 0.3138, 0.728, 0.558, 0.728, 0.558, 0.9338, 0.3092, 0.8044, 0.3088, 0.8075, 0.3092, 0.8315, 0.2811, 0.832, 0.2781, 0.8316, 0.2824, 0.8007, 0.2771, 0.8336, 0.2459, 0.8336, 0.2459, 0.8305, 0.2502, 0.8028, 0.274, 0.8065, 0.2771, 0.8065, 0.4765, 0.7372, 0.4723, 0.7681, 0.4454, 0.7645, 0.4458, 0.7614, 0.4454, 0.7373, 0.4735, 0.7368, 0.4446, 0.7362, 0.3904, 0.7362, 0.3904, 0.6738, 0.4446, 0.6738, 0.3392, 0.8715, 0.3392, 0.8629, 0.3673, 0.8629, 0.3673, 0.8715, 0.486, 0.5978, 0.4817, 0.6256, 0.458, 0.6219, 0.4548, 0.6219, 0.4548, 0.5948, 0.486, 0.5948, 0.4741, 0.8786, 0.4741, 0.8701, 0.5022, 0.8701, 0.5022, 0.8786, 0.7431, 0.8122, 0.7402, 0.8122, 0.7402, 0.8101, 0.7431, 0.8101, 0.7143, 0.8348, 0.7224, 0.8348, 0.7224, 0.8396, 0.7143, 0.8396, 0.731, 0.823, 0.731, 0.8194, 0.732, 0.8194, 0.732, 0.823, 0.6905, 0.8212, 0.6892, 0.8212, 0.6892, 0.819, 0.6905, 0.819, 0.6618, 0.8403, 0.6604, 0.8403, 0.6604, 0.8382, 0.6618, 0.8382, 0.6563, 0.8393, 0.6549, 0.8393, 0.6549, 0.8372, 0.6563, 0.8372, 0.6564, 0.8363, 0.655, 0.8363, 0.655, 0.8342, 0.6564, 0.8342, 0.6525, 0.8317, 0.651, 0.8317, 0.651, 0.8295, 0.6525, 0.8295, 0.6565, 0.8303, 0.655, 0.8303, 0.655, 0.8281, 0.6565, 0.8281, 0.6564, 0.8333, 0.655, 0.8333, 0.655, 0.8311, 0.6564, 0.8311, 0.6602, 0.8373, 0.6588, 0.8373, 0.6588, 0.8352, 0.6602, 0.8352, 0.6491, 0.8378, 0.6477, 0.8378, 0.6477, 0.8357, 0.6491, 0.8357, 0.649, 0.8408, 0.6477, 0.8408, 0.6477, 0.8387, 0.649, 0.8387, 0.6559, 0.8423, 0.6547, 0.8423, 0.6547, 0.8402, 0.6559, 0.8402, 0.5087, 0.6921, 0.5328, 0.6921, 0.5328, 0.7006, 0.5087, 0.7006, 0.3258, 0.8788, 0.2977, 0.8788, 0.2977, 0.8703, 0.3258, 0.8703, 0.5328, 0.6823, 0.5087, 0.6823, 0.5087, 0.6738, 0.5328, 0.6738, 0.2668, 0.8724, 0.2428, 0.8724, 0.2428, 0.8638, 0.2668, 0.8638, 0.2421, 0.8815, 0.2141, 0.8815, 0.2141, 0.873, 0.2421, 0.873, 0.5087, 0.6829, 0.5328, 0.6829, 0.5328, 0.6915, 0.5087, 0.6915, 0.3981, 0.6121, 0.4542, 0.6121, 0.4542, 0.6603, 0.3981, 0.6603, 0.5585, 0.9367, 0.5585, 0.7265, 0.3117, 0.7265, 0.3117, 0.9367, 0.507, 0.5359, 0.507, 0.5661, 0.4092, 0.5661, 0.4092, 0.5359, 0.5137, 0.6467, 0.5137, 0.6563, 0.4867, 0.6563, 0.4867, 0.6467, 0.6702, 0.6315, 0.6673, 0.6315, 0.6679, 0.6282, 0.6704, 0.6289, 0.7356, 0.8124, 0.7331, 0.8124, 0.7331, 0.8103, 0.7356, 0.8103, 0.6702, 0.6576, 0.6677, 0.6576, 0.6673, 0.6541, 0.6701, 0.6548, 0.7677, 0.806, 0.7701, 0.8067, 0.7699, 0.8093, 0.767, 0.8093, 0.7029, 0.8186, 0.7014, 0.8186, 0.7008, 0.8165, 0.7021, 0.8165, 0.6739, 0.821, 0.6723, 0.821, 0.6719, 0.819, 0.6732, 0.819, 0.7494, 0.6819, 0.7478, 0.6819, 0.7475, 0.68, 0.7489, 0.68, 0.6572, 0.8243, 0.6555, 0.8243, 0.6553, 0.8224, 0.6568, 0.8224, 0.7397, 0.8181, 0.738, 0.8181, 0.738, 0.8163, 0.7395, 0.8163, 0.7743, 0.6818, 0.7726, 0.6818, 0.7727, 0.68, 0.7741, 0.68, 0.6607, 0.8286, 0.659, 0.8286, 0.6593, 0.8268, 0.6608, 0.8268, 0.7562, 0.6818, 0.7545, 0.6818, 0.7549, 0.68, 0.7564, 0.68, 0.6681, 0.7045, 0.6667, 0.7063, 0.6667, 0.7041, 0.6679, 0.7025, 0.6947, 0.8153, 0.6938, 0.8127, 0.695, 0.8127, 0.6958, 0.8149, 0.7364, 0.8157, 0.7355, 0.8133, 0.7368, 0.8133, 0.7376, 0.8153, 0.6666, 0.71, 0.6691, 0.71, 0.6691, 0.7121, 0.6666, 0.7121, 0.731, 0.8335, 0.7296, 0.8335, 0.7296, 0.8314, 0.731, 0.8314, 0.6492, 0.8288, 0.6477, 0.8288, 0.6477, 0.8266, 0.6492, 0.8266, 0.6482, 0.8258, 0.6482, 0.8224, 0.6492, 0.8224, 0.6492, 0.8258, 0.7003, 0.8213, 0.6987, 0.8213, 0.6987, 0.8192, 0.7003, 0.8192, 0.6826, 0.8212, 0.6809, 0.8212, 0.6809, 0.819, 0.6826, 0.819, 0.6784, 0.8212, 0.6767, 0.8212, 0.6767, 0.819, 0.6784, 0.819, 0.6615, 0.8224, 0.6615, 0.826, 0.6605, 0.826, 0.6605, 0.8224, 0.6867, 0.8212, 0.6851, 0.8212, 0.6851, 0.819, 0.6867, 0.819, 0.6527, 0.8246, 0.651, 0.8246, 0.651, 0.8224, 0.6527, 0.8224, 0.7346, 0.8261, 0.7331, 0.8261, 0.7331, 0.8239, 0.7346, 0.8239, 0.6523, 0.8373, 0.6508, 0.8373, 0.6508, 0.8352, 0.6523, 0.8352, 0.6673, 0.6366, 0.6702, 0.6375, 0.6702, 0.6401, 0.6677, 0.6401, 0.7303, 0.8156, 0.7296, 0.8134, 0.7307, 0.8131, 0.7316, 0.8156, 0.7733, 0.8157, 0.7726, 0.8133, 0.7736, 0.813, 0.7745, 0.8157, 0.7037, 0.8156, 0.703, 0.813, 0.704, 0.8127, 0.7048, 0.8156, 0.7023, 0.8213, 0.7008, 0.8213, 0.701, 0.8194, 0.7027, 0.8194, 0.7741, 0.8091, 0.7741, 0.806, 0.775, 0.8061, 0.775, 0.8096, 0.6585, 0.8343, 0.657, 0.8343, 0.6569, 0.8325, 0.6586, 0.8325, 0.734, 0.8269, 0.734, 0.83, 0.7331, 0.8306, 0.7331, 0.827, 0.7655, 0.6818, 0.764, 0.6818, 0.7636, 0.68, 0.7653, 0.68, 0.7447, 0.6819, 0.7433, 0.6819, 0.7428, 0.68, 0.7444, 0.68, 0.7351, 0.8186, 0.7338, 0.8186, 0.7331, 0.8166, 0.7346, 0.8166, 0.6929, 0.8178, 0.6917, 0.8178, 0.6909, 0.8157, 0.6924, 0.8157, 0.7402, 0.8071, 0.7431, 0.8071, 0.7431, 0.8092, 0.7402, 0.8092, 0.5083, 0.7983, 0.5083, 0.8079, 0.4771, 0.8079, 0.4771, 0.7983, 0.5083, 0.7778, 0.5083, 0.7874, 0.4771, 0.7874, 0.4771, 0.7778, 0.5137, 0.6057, 0.5137, 0.6153, 0.4867, 0.6153, 0.4867, 0.6057, 0.5081, 0.6738, 0.5081, 0.6834, 0.4769, 0.6834, 0.4769, 0.6738, 0.09179, 0.9377, 0.09179, 0.7266, 0.3079, 0.7266, 0.3079, 0.9377, 0.4215, 0.803, 0.4211, 0.8061, 0.4215, 0.8302, 0.3934, 0.8307, 0.3904, 0.8303, 0.3947, 0.7993, 0.2453, 0.8336, 0.2141, 0.8336, 0.2141, 0.8305, 0.2184, 0.8028, 0.2421, 0.8065, 0.2453, 0.8065, 0.4765, 0.7692, 0.4723, 0.8001, 0.4454, 0.7964, 0.4458, 0.7933, 0.4454, 0.7692, 0.4735, 0.7687, 0.3343, 0.7513, 0.2801, 0.7513, 0.2801, 0.6889, 0.3343, 0.6889, 0.269, 0.8788, 0.269, 0.8703, 0.2971, 0.8703, 0.2971, 0.8788, 0.3663, 0.8243, 0.362, 0.852, 0.3382, 0.8484, 0.3351, 0.8484, 0.3351, 0.8213, 0.3663, 0.8213, 0.5028, 0.8786, 0.5028, 0.8701, 0.5309, 0.8701, 0.5309, 0.8786, 0.6667, 0.6942, 0.6667, 0.6877, 0.6699, 0.6877, 0.6699, 0.6942, 0.7296, 0.8094, 0.7296, 0.8029, 0.7327, 0.8029, 0.7327, 0.8094, 0.7786, 0.7866, 0.7786, 0.7931, 0.7755, 0.7931, 0.7755, 0.7866, 0.7821, 0.7791, 0.7821, 0.7857, 0.779, 0.7857, 0.779, 0.7791, 0.779, 0.8014, 0.7821, 0.8014, 0.7821, 0.808, 0.779, 0.808, 0.7786, 0.7857, 0.7755, 0.7857, 0.7755, 0.7791, 0.7786, 0.7791, 0.6632, 0.6942, 0.6632, 0.6877, 0.6663, 0.6877, 0.6663, 0.6942, 0.6667, 0.6868, 0.6667, 0.6802, 0.6699, 0.6802, 0.6699, 0.6868, 0.7398, 0.8029, 0.7398, 0.8094, 0.7367, 0.8094, 0.7367, 0.8029, 0.7821, 0.7717, 0.7821, 0.7783, 0.779, 0.7783, 0.779, 0.7717, 0.6667, 0.6728, 0.6699, 0.6728, 0.6699, 0.6794, 0.6667, 0.6794, 0.6663, 0.6794, 0.6632, 0.6794, 0.6632, 0.6728, 0.6663, 0.6728, 0.6632, 0.6868, 0.6632, 0.6802, 0.6663, 0.6802, 0.6663, 0.6868, 0.7755, 0.808, 0.7755, 0.8014, 0.7786, 0.8014, 0.7786, 0.808, 0.7362, 0.8029, 0.7362, 0.8094, 0.7331, 0.8094, 0.7331, 0.8029, 0.7786, 0.7717, 0.7786, 0.7783, 0.7755, 0.7783, 0.7755, 0.7717, 0.779, 0.794, 0.7821, 0.794, 0.7821, 0.8006, 0.779, 0.8006, 0.6663, 0.7091, 0.6632, 0.7091, 0.6632, 0.7025, 0.6663, 0.7025, 0.4968, 0.1904, 0.4968, 0.3223, 0.06406, 0.3223, 0.06406, 0.1904, 0.4968, 0.1852, 0.4968, 0.3263, 0.06303, 0.3263, 0.06303, 0.1852, 0.4943, 0.4651, 0.06563, 0.4651, 0.06563, 0.03647, 0.4943, 0.03647, 0.494, 0.3324, 0.494, 0.4647, 0.06479, 0.4647, 0.06479, 0.3324, 0.3025, 0.3269, 0.3025, 0.3497, 0.2448, 0.3497, 0.2448, 0.3269, 0.1825, 0.3074, 0.1829, 0.3301, 0.1825, 0.3301, 0.1169, 0.3301, 0.1169, 0.3074, 0.4177, 0.1738, 0.4177, 0.3447, 0.2231, 0.3447, 0.2231, 0.1738, 0.2444, 0.2098, 0.1867, 0.2098, 0.1867, 0.1441, 0.2444, 0.1441, 0.1825, 0.284, 0.1829, 0.3067, 0.1825, 0.3067, 0.1169, 0.3067, 0.1169, 0.284, 0.4349, 0.1373, 0.356, 0.1373, 0.3625, 0.1348, 0.4283, 0.1348, 0.1319, 0.1973, 0.1319, 0.1804, 0.1384, 0.1804, 0.1384, 0.1947, 0.3447, 0.4019, 0.4235, 0.4019, 0.417, 0.4045, 0.3512, 0.4045, 0.3166, 0.3202, 0.331, 0.3202, 0.331, 0.3267, 0.3192, 0.3267, 0.3829, 0.3439, 0.3829, 0.3414, 0.4486, 0.3414, 0.4486, 0.3439, 0.245, 0.2601, 0.245, 0.1944, 0.3027, 0.1944, 0.3027, 0.2601, 0.3166, 0.3194, 0.3166, 0.3129, 0.331, 0.3129, 0.3284, 0.3194, 0.06413, 0.3327, 0.4967, 0.3327, 0.4967, 0.4635, 0.06413, 0.4635, 0.06592, 0.3361, 0.4949, 0.3361, 0.4949, 0.4606, 0.06592, 0.4606, 0.06257, 0.1862, 0.4979, 0.1862, 0.4979, 0.3267, 0.06257, 0.3267, 0.1319, 0.198, 0.1384, 0.198, 0.1384, 0.2148, 0.1319, 0.2122, 0.06508, 0.1777, 0.06508, 0.03835, 0.4989, 0.03835, 0.4989, 0.1777, 0.4925, 0.03931, 0.4925, 0.4643, 0.06744, 0.4643, 0.06744, 0.03931, 0.3107, 0.07773, 0.3107, 0.1354, 0.245, 0.1354, 0.245, 0.07773, 0.3335, 0.4021, 0.2546, 0.4021, 0.2612, 0.3995, 0.327, 0.3995, 0.3166, 0.3274, 0.331, 0.3274, 0.331, 0.334, 0.3192, 0.334, 0.3166, 0.3122, 0.3166, 0.3056, 0.331, 0.3056, 0.3284, 0.3122, 0.06563, 0.03564, 0.4963, 0.03564, 0.4963, 0.1807, 0.06563, 0.1807, 0.3812, 0.1808, 0.4389, 0.1808, 0.4389, 0.1911, 0.3812, 0.1911, 0.2916, 0.3888, 0.3573, 0.3888, 0.3573, 0.3991, 0.2916, 0.3991, 0.3614, 0.4013, 0.3614, 0.3909, 0.4271, 0.3909, 0.4271, 0.4013, 0.3025, 0.3262, 0.245, 0.3262, 0.245, 0.2608, 0.3025, 0.2608, 0.1867, 0.07773, 0.2444, 0.07773, 0.2444, 0.1434, 0.1867, 0.1434, 0.4277, 0.2161, 0.4277, 0.2263, 0.3947, 0.2263, 0.3947, 0.2161, 0.06559, 0.03555, 0.4973, 0.03555, 0.4973, 0.1811, 0.06559, 0.1811, 0.2109, 0.3541, 0.1321, 0.3541, 0.1321, 0.3486, 0.2109, 0.3486, 0.446, 0.1529, 0.3672, 0.1529, 0.3672, 0.1513, 0.446, 0.1513, 0.2218, 0.3756, 0.1429, 0.3756, 0.1429, 0.3702, 0.2218, 0.3702, 0.25, 0.34, 0.25, 0.3384, 0.2554, 0.3384, 0.2554, 0.34, 0.3279, 0.3383, 0.3279, 0.3399, 0.3225, 0.3399, 0.3224, 0.3383])
me_cube_007.materials.append(mat_material_001)
me_cube_007.materials.append(mat_material_002)
me_cube_007.materials.append(mat_material_000)
me_cube_007.materials.append(mat_material_005)
me_cube_007.materials.append(mat_material_004)
me_cube_007.use_remesh_preserve_volume = False
me_cube_007.use_remesh_preserve_attributes = False
me_cube_007.use_mirror_vertex_groups = False
me_cube_007.update()

# ---- objects
ob_lamp = bpy.data.objects.new('Lamp', light_lamp)
ob_camera = bpy.data.objects.new('Camera', cam_camera)
ob_cube_003 = bpy.data.objects.new('Cube.003', me_cube_007)

# ---- transforms, parenting, visibility, modifiers, constraints
ob_lamp.location = (4.076, 1.005, 5.904)
ob_lamp.rotation_euler = (0.6503, 0.05522, 1.866)
ob_lamp.lock_rotations_4d = False
ob_lamp.empty_display_type = 'ARROWS'
ob_lamp.color = (0.0, 0.0, 0.0, 0.0)
ob_lamp.lineart.crease_threshold = 0.0
ob_camera.location = (7.481, -6.508, 5.344)
ob_camera.rotation_euler = (1.109, 0.0, 0.8149)
ob_camera.lock_rotations_4d = False
ob_camera.empty_display_type = 'ARROWS'
ob_camera.color = (0.0, 0.0, 0.0, 0.0)
ob_camera.display_type = 'WIRE'
ob_camera.lineart.crease_threshold = 0.0
ob_cube_003.location = (0.0001048, 0.00559, 0.134)
ob_cube_003.rotation_euler = (0.0, 0.0, 3.142)
ob_cube_003.scale = (0.07063, 0.07063, 0.1224)
ob_cube_003.lineart.crease_threshold = 0.0

# ---- collection membership
col_collection_1.objects.link(ob_lamp)
col_collection_1.objects.link(ob_camera)
col_collection_10.objects.link(ob_cube_003)

# ---- scene / render settings (as saved in the file)
scene.camera = ob_camera
scene.frame_start = 1; scene.frame_end = 250; scene.frame_set(1)
scene.render.engine = 'BLENDER_EEVEE_NEXT'
scene.render.resolution_percentage = 50
scene.render.dither_intensity = 0.0
scene.cycles.use_denoising = False
scene.cycles.samples = 128
scene.cycles.sampling_pattern = 'TABULATED_SOBOL'
scene.cycles.use_adaptive_sampling = False
scene.cycles.use_light_tree = False
scene.cycles.blur_glossy = 0.0
scene.cycles.sample_clamp_indirect = 0.0
scene.view_settings.view_transform = 'Standard'
bpy.context.view_layer.update()
